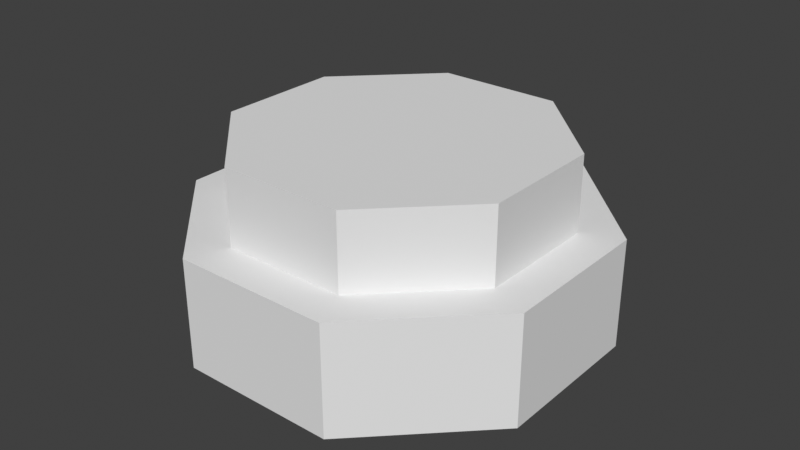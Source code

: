 # Source: curiosity.blend  (saved by Blender 4.0.36; exported with 4.5.12 LTS)
import bpy
from mathutils import Matrix  # noqa: F401  (used for matrix-valued properties, if any)

bpy.ops.wm.read_factory_settings(use_empty=True)
scene = bpy.context.scene
scene.name = 'Scene'

# ---- materials (node trees are filled in below, after node groups)
mat_svgmat_006 = bpy.data.materials.new('SVGMat.006')
mat_svgmat_006.use_transparent_shadow = False
mat_svgmat_006.diffuse_color = (0.0, 0.0, 0.0, 1.0)

# ---- material node trees

# ---- world
world_world = bpy.data.worlds.new('World'); scene.world = world_world
world_world.use_nodes = True; world_world.node_tree.nodes.clear()
_N = world_world.node_tree.nodes; _L = world_world.node_tree.links
n0 = _N.new('ShaderNodeOutputWorld'); n0.name = 'World Output'; n0.location = (300, 300)
n1 = _N.new('ShaderNodeBackground'); n1.name = 'Background'; n1.location = (10, 300)
n1.inputs[0].default_value = (0.05088, 0.05088, 0.05088, 1.0)
_L.new(n1.outputs[0], n0.inputs[0])
n0.is_active_output = True
world_world.color = (0.05088, 0.05088, 0.05088)
world_world.use_sun_shadow = False
world_world.sun_shadow_jitter_overblur = 0.0

# ---- meshes
me_cylinder_002 = bpy.data.meshes.new('Cylinder.002')
me_cylinder_002.from_pydata([(-2.87, 6.929, -1.0), (-2.87, 6.929, 1.0), (2.87, 6.929, -1.0), (2.87, 6.929, 1.0), (6.929, 2.87, -1.0), (6.929, 2.87, 1.0), (6.929, -2.87, -1.0), (6.929, -2.87, 1.0), (2.87, -6.929, -1.0), (2.87, -6.929, 1.0), (-2.87, -6.929, -1.0), (-2.87, -6.929, 1.0), (-6.929, -2.87, -1.0), (-6.929, -2.87, 1.0), (-6.929, 2.87, -1.0), (-6.929, 2.87, 1.0)], [], [(0, 1, 3, 2), (2, 3, 5, 4), (4, 5, 7, 6), (6, 7, 9, 8), (8, 9, 11, 10), (10, 11, 13, 12), (3, 1, 15, 13, 11, 9, 7, 5), (12, 13, 15, 14), (14, 15, 1, 0), (0, 2, 4, 6, 8, 10, 12, 14)])
_uv = me_cylinder_002.uv_layers.new(name='UVMap')
_uv.uv.foreach_set('vector', [1.0, 0.5, 1.0, 1.0, 0.875, 1.0, 0.875, 0.5, 0.875, 0.5, 0.875, 1.0, 0.75, 1.0, 0.75, 0.5, 0.75, 0.5, 0.75, 1.0, 0.625, 1.0, 0.625, 0.5, 0.625, 0.5, 0.625, 1.0, 0.5, 1.0, 0.5, 0.5, 0.5, 0.5, 0.5, 1.0, 0.375, 1.0, 0.375, 0.5, 0.375, 0.5, 0.375, 1.0, 0.25, 1.0, 0.25, 0.5, 0.4197, 0.4197, 0.25, 0.49, 0.08029, 0.4197, 0.01, 0.25, 0.08029, 0.08029, 0.25, 0.01, 0.4197, 0.08029, 0.49, 0.25, 0.25, 0.5, 0.25, 1.0, 0.125, 1.0, 0.125, 0.5, 0.125, 0.5, 0.125, 1.0, 0.0, 1.0, 0.0, 0.5, 0.75, 0.49, 0.9197, 0.4197, 0.99, 0.25, 0.9197, 0.08029, 0.75, 0.01, 0.5803, 0.08029, 0.51, 0.25, 0.5803, 0.4197])
me_cylinder_002.update()
me_cylinder_003 = bpy.data.meshes.new('Cylinder.003')
me_cylinder_003.from_pydata([(1.507e-10, 1.0, -1.0), (1.507e-10, 1.0, 1.0), (0.7071, 0.7071, -1.0), (0.7071, 0.7071, 1.0), (1.0, 5.694e-09, -1.0), (1.0, 5.694e-09, 1.0), (0.7071, -0.7071, -1.0), (0.7071, -0.7071, 1.0), (1.507e-10, -1.0, -1.0), (1.507e-10, -1.0, 1.0), (-0.7071, -0.7071, -1.0), (-0.7071, -0.7071, 1.0), (-1.0, 5.694e-09, -1.0), (-1.0, 5.694e-09, 1.0), (-0.7071, 0.7071, -1.0), (-0.7071, 0.7071, 1.0)], [], [(0, 1, 3, 2), (2, 3, 5, 4), (4, 5, 7, 6), (6, 7, 9, 8), (8, 9, 11, 10), (10, 11, 13, 12), (3, 1, 15, 13, 11, 9, 7, 5), (12, 13, 15, 14), (14, 15, 1, 0), (0, 2, 4, 6, 8, 10, 12, 14)])
_uv = me_cylinder_003.uv_layers.new(name='UVMap')
_uv.uv.foreach_set('vector', [1.0, 0.5, 1.0, 1.0, 0.875, 1.0, 0.875, 0.5, 0.875, 0.5, 0.875, 1.0, 0.75, 1.0, 0.75, 0.5, 0.75, 0.5, 0.75, 1.0, 0.625, 1.0, 0.625, 0.5, 0.625, 0.5, 0.625, 1.0, 0.5, 1.0, 0.5, 0.5, 0.5, 0.5, 0.5, 1.0, 0.375, 1.0, 0.375, 0.5, 0.375, 0.5, 0.375, 1.0, 0.25, 1.0, 0.25, 0.5, 0.4197, 0.4197, 0.25, 0.49, 0.08029, 0.4197, 0.01, 0.25, 0.08029, 0.08029, 0.25, 0.01, 0.4197, 0.08029, 0.49, 0.25, 0.25, 0.5, 0.25, 1.0, 0.125, 1.0, 0.125, 0.5, 0.125, 0.5, 0.125, 1.0, 0.0, 1.0, 0.0, 0.5, 0.75, 0.49, 0.9197, 0.4197, 0.99, 0.25, 0.9197, 0.08029, 0.75, 0.01, 0.5803, 0.08029, 0.51, 0.25, 0.5803, 0.4197])
me_cylinder_003.update()
me_path208 = bpy.data.meshes.new('path208')
me_path208.from_pydata([(0.008863, -0.04567, -0.09388), (0.008757, -0.04726, -0.09388), (0.008446, -0.04878, -0.09388), (0.007946, -0.05022, -0.09388), (0.007269, -0.05157, -0.09388), (0.006431, -0.05281, -0.09388), (0.005444, -0.05393, -0.09388), (0.004323, -0.05491, -0.09388), (0.003081, -0.05575, -0.09388), (0.001733, -0.05643, -0.09388), (0.0002924, -0.05693, -0.09388), (-0.001227, -0.05724, -0.09388), (-0.002811, -0.05735, -0.09388), (-0.004395, -0.05724, -0.09388), (-0.005915, -0.05693, -0.09388), (-0.007355, -0.05643, -0.09388), (-0.008703, -0.05575, -0.09388), (-0.009945, -0.05491, -0.09388), (-0.01107, -0.05393, -0.09388), (-0.01205, -0.05281, -0.09388), (-0.01289, -0.05157, -0.09388), (-0.01357, -0.05022, -0.09388), (-0.01407, -0.04878, -0.09388), (-0.01438, -0.04726, -0.09388), (-0.01449, -0.04567, -0.09388), (-0.01438, -0.04409, -0.09388), (-0.01407, -0.04257, -0.09388), (-0.01357, -0.04113, -0.09388), (-0.01289, -0.03978, -0.09388), (-0.01205, -0.03854, -0.09388), (-0.01107, -0.03742, -0.09388), (-0.009945, -0.03643, -0.09388), (-0.008703, -0.03559, -0.09388), (-0.007355, -0.03492, -0.09388), (-0.005915, -0.03442, -0.09388), (-0.004395, -0.03411, -0.09388), (-0.002811, -0.034, -0.09388), (-0.001227, -0.03411, -0.09388), (0.0002924, -0.03442, -0.09388), (0.001733, -0.03492, -0.09388), (0.003081, -0.03559, -0.09388), (0.004323, -0.03643, -0.09388), (0.005444, -0.03742, -0.09388), (0.006431, -0.03854, -0.09388), (0.007269, -0.03978, -0.09388), (0.007946, -0.04113, -0.09388), (0.008446, -0.04257, -0.09388), (0.008757, -0.04409, -0.09388), (-0.03499, 0.01155, -0.09388), (-0.03385, 0.01525, -0.09388), (-0.03274, 0.0187, -0.09388), (-0.03129, 0.02192, -0.09388), (-0.02952, 0.0249, -0.09388), (-0.02746, 0.02763, -0.09388), (-0.02512, 0.03008, -0.09388), (-0.02253, 0.03226, -0.09388), (-0.01972, 0.03414, -0.09388), (-0.0167, 0.0357, -0.09388), (-0.01351, 0.03695, -0.09388), (-0.01016, 0.03785, -0.09388), (-0.006681, 0.03841, -0.09388), (-0.003096, 0.03859, -0.09388), (0.001191, 0.03831, -0.09388), (0.005339, 0.0375, -0.09388), (0.009304, 0.03618, -0.09388), (0.01304, 0.0344, -0.09388), (0.0165, 0.03218, -0.09388), (0.01965, 0.02955, -0.09388), (0.02243, 0.02657, -0.09388), (0.02481, 0.02324, -0.09388), (0.02674, 0.01962, -0.09388), (0.02817, 0.01573, -0.09388), (0.02906, 0.0116, -0.09388), (0.02936, 0.007278, -0.09388), (0.02917, 0.00377, -0.09388), (0.02859, 0.0003781, -0.09388), (0.02764, -0.002878, -0.09388), (0.02636, -0.005976, -0.09388), (0.02475, -0.008897, -0.09388), (0.02285, -0.01162, -0.09388), (0.02067, -0.01412, -0.09388), (0.01823, -0.01638, -0.09388), (0.01555, -0.01838, -0.09388), (0.01266, -0.0201, -0.09388), (0.009565, -0.02152, -0.09388), (0.0063, -0.02261, -0.09388), (0.0063, -0.02274, -0.09388), (0.0063, -0.02308, -0.09388), (0.0063, -0.02359, -0.09388), (0.0063, -0.02424, -0.09388), (0.0063, -0.02497, -0.09388), (0.0063, -0.02575, -0.09388), (0.0063, -0.02652, -0.09388), (0.0063, -0.02725, -0.09388), (0.0063, -0.0279, -0.09388), (0.0063, -0.02841, -0.09388), (0.0063, -0.02875, -0.09388), (0.0063, -0.02888, -0.09388), (-0.01221, -0.02888, -0.09388), (-0.01221, -0.01778, -0.09388), (-0.01212, -0.01623, -0.09388), (-0.01184, -0.01473, -0.09388), (-0.0114, -0.0133, -0.09388), (-0.0108, -0.01194, -0.09388), (-0.01004, -0.01068, -0.09388), (-0.009148, -0.009519, -0.09388), (-0.008123, -0.008478, -0.09388), (-0.006978, -0.007569, -0.09388), (-0.005722, -0.006806, -0.09388), (-0.004365, -0.006203, -0.09388), (-0.002917, -0.005774, -0.09388), (-0.001388, -0.005533, -0.09388), (0.0002939, -0.005232, -0.09388), (0.001913, -0.004762, -0.09388), (0.003453, -0.004132, -0.09388), (0.004897, -0.003351, -0.09388), (0.006232, -0.002427, -0.09388), (0.007439, -0.00137, -0.09388), (0.008504, -0.000188, -0.09388), (0.009411, 0.001109, -0.09388), (0.01014, 0.002514, -0.09388), (0.01069, 0.004016, -0.09388), (0.01102, 0.005607, -0.09388), (0.01114, 0.007278, -0.09388), (0.011, 0.009145, -0.09388), (0.0106, 0.0109, -0.09388), (0.009958, 0.01252, -0.09388), (0.009095, 0.01402, -0.09388), (0.008035, 0.01537, -0.09388), (0.006799, 0.01657, -0.09388), (0.005408, 0.01761, -0.09388), (0.003885, 0.01848, -0.09388), (0.002251, 0.01917, -0.09388), (0.0005288, 0.01967, -0.09388), (-0.001261, 0.01998, -0.09388), (-0.003096, 0.02009, -0.09388), (-0.004637, 0.02002, -0.09388), (-0.006123, 0.01981, -0.09388), (-0.007546, 0.01946, -0.09388), (-0.008897, 0.01897, -0.09388), (-0.01017, 0.01835, -0.09388), (-0.01135, 0.0176, -0.09388), (-0.01244, 0.01671, -0.09388), (-0.01343, 0.0157, -0.09388), (-0.01431, 0.01456, -0.09388), (-0.01507, 0.0133, -0.09388), (-0.0157, 0.01192, -0.09388), (-0.0162, 0.01041, -0.09388), (-0.01622, 0.01034, -0.09388), (-0.01628, 0.01014, -0.09388), (-0.01637, 0.009831, -0.09388), (-0.01649, 0.00945, -0.09388), (-0.01662, 0.009017, -0.09388), (-0.01676, 0.008559, -0.09388), (-0.01691, 0.008101, -0.09388), (-0.01704, 0.007668, -0.09388), (-0.01716, 0.007287, -0.09388), (-0.01725, 0.006983, -0.09388), (-0.01731, 0.006782, -0.09388), (-0.01733, 0.006709, -0.09388), (-0.03499, 0.01155, -0.09388), (0.008863, -0.04567, 0.09388), (0.008757, -0.04726, 0.09388), (0.008446, -0.04878, 0.09388), (0.007946, -0.05022, 0.09388), (0.007269, -0.05157, 0.09388), (0.006431, -0.05281, 0.09388), (0.005444, -0.05393, 0.09388), (0.004323, -0.05491, 0.09388), (0.003081, -0.05575, 0.09388), (0.001733, -0.05643, 0.09388), (0.0002924, -0.05693, 0.09388), (-0.001227, -0.05724, 0.09388), (-0.002811, -0.05735, 0.09388), (-0.004395, -0.05724, 0.09388), (-0.005915, -0.05693, 0.09388), (-0.007355, -0.05643, 0.09388), (-0.008703, -0.05575, 0.09388), (-0.009945, -0.05491, 0.09388), (-0.01107, -0.05393, 0.09388), (-0.01205, -0.05281, 0.09388), (-0.01289, -0.05157, 0.09388), (-0.01357, -0.05022, 0.09388), (-0.01407, -0.04878, 0.09388), (-0.01438, -0.04726, 0.09388), (-0.01449, -0.04567, 0.09388), (-0.01438, -0.04409, 0.09388), (-0.01407, -0.04257, 0.09388), (-0.01357, -0.04113, 0.09388), (-0.01289, -0.03978, 0.09388), (-0.01205, -0.03854, 0.09388), (-0.01107, -0.03742, 0.09388), (-0.009945, -0.03643, 0.09388), (-0.008703, -0.03559, 0.09388), (-0.007355, -0.03492, 0.09388), (-0.005915, -0.03442, 0.09388), (-0.004395, -0.03411, 0.09388), (-0.002811, -0.034, 0.09388), (-0.001227, -0.03411, 0.09388), (0.0002924, -0.03442, 0.09388), (0.001733, -0.03492, 0.09388), (0.003081, -0.03559, 0.09388), (0.004323, -0.03643, 0.09388), (0.005444, -0.03742, 0.09388), (0.006431, -0.03854, 0.09388), (0.007269, -0.03978, 0.09388), (0.007946, -0.04113, 0.09388), (0.008446, -0.04257, 0.09388), (0.008757, -0.04409, 0.09388), (-0.03499, 0.01155, 0.09388), (-0.03385, 0.01525, 0.09388), (-0.03274, 0.0187, 0.09388), (-0.03129, 0.02192, 0.09388), (-0.02952, 0.0249, 0.09388), (-0.02746, 0.02763, 0.09388), (-0.02512, 0.03008, 0.09388), (-0.02253, 0.03226, 0.09388), (-0.01972, 0.03414, 0.09388), (-0.0167, 0.0357, 0.09388), (-0.01351, 0.03695, 0.09388), (-0.01016, 0.03785, 0.09388), (-0.006681, 0.03841, 0.09388), (-0.003096, 0.03859, 0.09388), (0.001191, 0.03831, 0.09388), (0.005339, 0.0375, 0.09388), (0.009304, 0.03618, 0.09388), (0.01304, 0.0344, 0.09388), (0.0165, 0.03218, 0.09388), (0.01965, 0.02955, 0.09388), (0.02243, 0.02657, 0.09388), (0.02481, 0.02324, 0.09388), (0.02674, 0.01962, 0.09388), (0.02817, 0.01573, 0.09388), (0.02906, 0.0116, 0.09388), (0.02936, 0.007278, 0.09388), (0.02917, 0.00377, 0.09388), (0.02859, 0.0003781, 0.09388), (0.02764, -0.002878, 0.09388), (0.02636, -0.005976, 0.09388), (0.02475, -0.008897, 0.09388), (0.02285, -0.01162, 0.09388), (0.02067, -0.01412, 0.09388), (0.01823, -0.01638, 0.09388), (0.01555, -0.01838, 0.09388), (0.01266, -0.0201, 0.09388), (0.009565, -0.02152, 0.09388), (0.0063, -0.02261, 0.09388), (0.0063, -0.02274, 0.09388), (0.0063, -0.02308, 0.09388), (0.0063, -0.02359, 0.09388), (0.0063, -0.02424, 0.09388), (0.0063, -0.02497, 0.09388), (0.0063, -0.02575, 0.09388), (0.0063, -0.02652, 0.09388), (0.0063, -0.02725, 0.09388), (0.0063, -0.0279, 0.09388), (0.0063, -0.02841, 0.09388), (0.0063, -0.02875, 0.09388), (0.0063, -0.02888, 0.09388), (-0.01221, -0.02888, 0.09388), (-0.01221, -0.01778, 0.09388), (-0.01212, -0.01623, 0.09388), (-0.01184, -0.01473, 0.09388), (-0.0114, -0.0133, 0.09388), (-0.0108, -0.01194, 0.09388), (-0.01004, -0.01068, 0.09388), (-0.009148, -0.009519, 0.09388), (-0.008123, -0.008478, 0.09388), (-0.006978, -0.007569, 0.09388), (-0.005722, -0.006806, 0.09388), (-0.004365, -0.006203, 0.09388), (-0.002917, -0.005774, 0.09388), (-0.001388, -0.005533, 0.09388), (0.0002939, -0.005232, 0.09388), (0.001913, -0.004762, 0.09388), (0.003453, -0.004132, 0.09388), (0.004897, -0.003351, 0.09388), (0.006232, -0.002427, 0.09388), (0.007439, -0.00137, 0.09388), (0.008504, -0.000188, 0.09388), (0.009411, 0.001109, 0.09388), (0.01014, 0.002514, 0.09388), (0.01069, 0.004016, 0.09388), (0.01102, 0.005607, 0.09388), (0.01114, 0.007278, 0.09388), (0.011, 0.009145, 0.09388), (0.0106, 0.0109, 0.09388), (0.009958, 0.01252, 0.09388), (0.009095, 0.01402, 0.09388), (0.008035, 0.01537, 0.09388), (0.006799, 0.01657, 0.09388), (0.005408, 0.01761, 0.09388), (0.003885, 0.01848, 0.09388), (0.002251, 0.01917, 0.09388), (0.0005288, 0.01967, 0.09388), (-0.001261, 0.01998, 0.09388), (-0.003096, 0.02009, 0.09388), (-0.004637, 0.02002, 0.09388), (-0.006123, 0.01981, 0.09388), (-0.007546, 0.01946, 0.09388), (-0.008897, 0.01897, 0.09388), (-0.01017, 0.01835, 0.09388), (-0.01135, 0.0176, 0.09388), (-0.01244, 0.01671, 0.09388), (-0.01343, 0.0157, 0.09388), (-0.01431, 0.01456, 0.09388), (-0.01507, 0.0133, 0.09388), (-0.0157, 0.01192, 0.09388), (-0.0162, 0.01041, 0.09388), (-0.01622, 0.01034, 0.09388), (-0.01628, 0.01014, 0.09388), (-0.01637, 0.009831, 0.09388), (-0.01649, 0.00945, 0.09388), (-0.01662, 0.009017, 0.09388), (-0.01676, 0.008559, 0.09388), (-0.01691, 0.008101, 0.09388), (-0.01704, 0.007668, 0.09388), (-0.01716, 0.007287, 0.09388), (-0.01725, 0.006983, 0.09388), (-0.01731, 0.006782, 0.09388), (-0.01733, 0.006709, 0.09388), (-0.03499, 0.01155, 0.09388)], [], [(60, 61, 62), (59, 60, 62), (59, 62, 63), (58, 59, 63), (58, 63, 64), (57, 58, 64), (57, 64, 65), (56, 57, 65), (56, 65, 66), (55, 56, 66), (54, 55, 66), (54, 66, 67), (53, 54, 67), (53, 67, 68), (52, 53, 68), (52, 68, 69), (51, 52, 69), (51, 69, 70), (50, 51, 136), (136, 51, 135), (135, 51, 70), (134, 135, 70), (50, 136, 137), (133, 134, 70), (50, 137, 138), (132, 133, 70), (132, 70, 71), (50, 138, 139), (131, 132, 71), (50, 139, 140), (49, 50, 140), (130, 131, 71), (49, 140, 141), (129, 130, 71), (49, 141, 142), (49, 142, 143), (128, 129, 71), (128, 71, 72), (49, 143, 144), (127, 128, 72), (48, 49, 144), (48, 144, 145), (126, 127, 72), (48, 145, 146), (125, 126, 72), (48, 146, 147), (125, 72, 73), (48, 160, 159), (159, 48, 158), (158, 48, 147), (124, 125, 73), (158, 147, 151), (151, 147, 148), (151, 148, 150), (150, 148, 149), (158, 151, 152), (123, 124, 73), (158, 152, 153), (158, 153, 154), (158, 154, 155), (158, 155, 156), (158, 156, 157), (122, 123, 73), (122, 73, 74), (121, 122, 74), (120, 121, 74), (120, 74, 75), (119, 120, 75), (118, 119, 75), (118, 75, 76), (117, 118, 76), (116, 117, 76), (115, 116, 76), (115, 76, 77), (114, 115, 77), (113, 114, 77), (112, 113, 77), (111, 112, 77), (110, 111, 77), (109, 110, 77), (109, 77, 78), (108, 109, 78), (107, 108, 78), (106, 107, 78), (105, 106, 78), (105, 78, 79), (104, 105, 79), (103, 104, 79), (103, 79, 80), (102, 103, 80), (101, 102, 80), (101, 80, 81), (100, 101, 81), (99, 100, 81), (99, 81, 82), (98, 99, 82), (98, 82, 83), (98, 83, 85), (85, 83, 84), (98, 85, 86), (98, 86, 87), (98, 87, 88), (98, 88, 89), (98, 89, 90), (98, 90, 91), (98, 91, 92), (98, 92, 93), (98, 93, 94), (98, 94, 95), (98, 95, 96), (98, 96, 97), (35, 36, 37), (35, 37, 38), (34, 35, 38), (34, 38, 39), (33, 34, 39), (33, 39, 40), (32, 33, 40), (32, 40, 41), (31, 32, 41), (31, 41, 42), (30, 31, 42), (30, 42, 43), (29, 30, 43), (29, 43, 44), (28, 29, 44), (28, 44, 45), (27, 28, 45), (27, 45, 46), (26, 27, 46), (26, 46, 47), (25, 26, 47), (25, 47, 0), (24, 25, 0), (23, 24, 0), (23, 0, 1), (22, 23, 1), (22, 1, 2), (21, 22, 2), (21, 2, 3), (20, 21, 3), (20, 3, 4), (19, 20, 4), (19, 4, 5), (18, 19, 5), (18, 5, 6), (17, 18, 6), (17, 6, 7), (16, 17, 7), (16, 7, 8), (15, 16, 8), (15, 8, 9), (14, 15, 9), (14, 9, 10), (13, 14, 10), (13, 10, 11), (12, 13, 11), (221, 223, 222), (220, 223, 221), (220, 224, 223), (219, 224, 220), (219, 225, 224), (218, 225, 219), (218, 226, 225), (217, 226, 218), (217, 227, 226), (216, 227, 217), (215, 227, 216), (215, 228, 227), (214, 228, 215), (214, 229, 228), (213, 229, 214), (213, 230, 229), (212, 230, 213), (212, 231, 230), (211, 297, 212), (297, 296, 212), (296, 231, 212), (295, 231, 296), (211, 298, 297), (294, 231, 295), (211, 299, 298), (293, 231, 294), (293, 232, 231), (211, 300, 299), (292, 232, 293), (211, 301, 300), (210, 301, 211), (291, 232, 292), (210, 302, 301), (290, 232, 291), (210, 303, 302), (210, 304, 303), (289, 232, 290), (289, 233, 232), (210, 305, 304), (288, 233, 289), (209, 305, 210), (209, 306, 305), (287, 233, 288), (209, 307, 306), (286, 233, 287), (209, 308, 307), (286, 234, 233), (209, 320, 321), (320, 319, 209), (319, 308, 209), (285, 234, 286), (319, 312, 308), (312, 309, 308), (312, 311, 309), (311, 310, 309), (319, 313, 312), (284, 234, 285), (319, 314, 313), (319, 315, 314), (319, 316, 315), (319, 317, 316), (319, 318, 317), (283, 234, 284), (283, 235, 234), (282, 235, 283), (281, 235, 282), (281, 236, 235), (280, 236, 281), (279, 236, 280), (279, 237, 236), (278, 237, 279), (277, 237, 278), (276, 237, 277), (276, 238, 237), (275, 238, 276), (274, 238, 275), (273, 238, 274), (272, 238, 273), (271, 238, 272), (270, 238, 271), (270, 239, 238), (269, 239, 270), (268, 239, 269), (267, 239, 268), (266, 239, 267), (266, 240, 239), (265, 240, 266), (264, 240, 265), (264, 241, 240), (263, 241, 264), (262, 241, 263), (262, 242, 241), (261, 242, 262), (260, 242, 261), (260, 243, 242), (259, 243, 260), (259, 244, 243), (259, 246, 244), (246, 245, 244), (259, 247, 246), (259, 248, 247), (259, 249, 248), (259, 250, 249), (259, 251, 250), (259, 252, 251), (259, 253, 252), (259, 254, 253), (259, 255, 254), (259, 256, 255), (259, 257, 256), (259, 258, 257), (196, 198, 197), (196, 199, 198), (195, 199, 196), (195, 200, 199), (194, 200, 195), (194, 201, 200), (193, 201, 194), (193, 202, 201), (192, 202, 193), (192, 203, 202), (191, 203, 192), (191, 204, 203), (190, 204, 191), (190, 205, 204), (189, 205, 190), (189, 206, 205), (188, 206, 189), (188, 207, 206), (187, 207, 188), (187, 208, 207), (186, 208, 187), (186, 161, 208), (185, 161, 186), (184, 161, 185), (184, 162, 161), (183, 162, 184), (183, 163, 162), (182, 163, 183), (182, 164, 163), (181, 164, 182), (181, 165, 164), (180, 165, 181), (180, 166, 165), (179, 166, 180), (179, 167, 166), (178, 167, 179), (178, 168, 167), (177, 168, 178), (177, 169, 168), (176, 169, 177), (176, 170, 169), (175, 170, 176), (175, 171, 170), (174, 171, 175), (174, 172, 171), (173, 172, 174), (2, 1, 162, 163), (61, 60, 221, 222), (158, 157, 318, 319), (114, 113, 274, 275), (6, 5, 166, 167), (51, 50, 211, 212), (107, 106, 267, 268), (65, 64, 225, 226), (10, 9, 170, 171), (55, 54, 215, 216), (108, 107, 268, 269), (118, 117, 278, 279), (139, 138, 299, 300), (59, 58, 219, 220), (112, 111, 272, 273), (25, 24, 185, 186), (116, 115, 276, 277), (99, 98, 259, 260), (63, 62, 223, 224), (73, 72, 233, 234), (4, 3, 164, 165), (77, 76, 237, 238), (128, 127, 288, 289), (81, 80, 241, 242), (126, 125, 286, 287), (12, 11, 172, 173), (69, 68, 229, 230), (85, 84, 245, 246), (130, 129, 290, 291), (120, 119, 280, 281), (71, 70, 231, 232), (89, 88, 249, 250), (134, 133, 294, 295), (75, 74, 235, 236), (93, 92, 253, 254), (138, 137, 298, 299), (79, 78, 239, 240), (22, 21, 182, 183), (26, 25, 186, 187), (83, 82, 243, 244), (97, 96, 257, 258), (101, 100, 261, 262), (125, 124, 285, 286), (24, 23, 184, 185), (43, 42, 203, 204), (87, 86, 247, 248), (28, 27, 188, 189), (34, 33, 194, 195), (91, 90, 251, 252), (32, 31, 192, 193), (38, 37, 198, 199), (95, 94, 255, 256), (140, 139, 300, 301), (146, 145, 306, 307), (36, 35, 196, 197), (144, 143, 304, 305), (105, 104, 265, 266), (150, 149, 310, 311), (148, 147, 308, 309), (109, 108, 269, 270), (154, 153, 314, 315), (42, 41, 202, 203), (103, 102, 263, 264), (113, 112, 273, 274), (104, 103, 264, 265), (152, 151, 312, 313), (14, 13, 174, 175), (40, 39, 200, 201), (156, 155, 316, 317), (132, 131, 292, 293), (46, 45, 206, 207), (159, 160, 321, 320), (44, 43, 204, 205), (50, 49, 210, 211), (121, 120, 281, 282), (1, 0, 161, 162), (54, 53, 214, 215), (111, 110, 271, 272), (47, 46, 207, 208), (122, 121, 282, 283), (58, 57, 218, 219), (115, 114, 275, 276), (16, 15, 176, 177), (18, 17, 178, 179), (52, 51, 212, 213), (5, 4, 165, 166), (62, 61, 222, 223), (119, 118, 279, 280), (136, 135, 296, 297), (56, 55, 216, 217), (9, 8, 169, 170), (60, 59, 220, 221), (13, 12, 173, 174), (39, 38, 199, 200), (129, 128, 289, 290), (117, 116, 277, 278), (66, 65, 226, 227), (30, 29, 190, 191), (98, 97, 258, 259), (123, 122, 283, 284), (20, 19, 180, 181), (133, 132, 293, 294), (3, 2, 163, 164), (64, 63, 224, 225), (17, 16, 177, 178), (127, 126, 287, 288), (137, 136, 297, 298), (7, 6, 167, 168), (70, 69, 230, 231), (131, 130, 291, 292), (141, 140, 301, 302), (11, 10, 171, 172), (68, 67, 228, 229), (124, 123, 284, 285), (21, 20, 181, 182), (74, 73, 234, 235), (78, 77, 238, 239), (41, 40, 201, 202), (72, 71, 232, 233), (82, 81, 242, 243), (76, 75, 236, 237), (86, 85, 246, 247), (149, 148, 309, 310), (80, 79, 240, 241), (29, 28, 189, 190), (90, 89, 250, 251), (19, 18, 179, 180), (84, 83, 244, 245), (33, 32, 193, 194), (94, 93, 254, 255), (37, 36, 197, 198), (67, 66, 227, 228), (153, 152, 313, 314), (88, 87, 248, 249), (157, 156, 317, 318), (23, 22, 183, 184), (145, 144, 305, 306), (143, 142, 303, 304), (27, 26, 187, 188), (45, 44, 205, 206), (110, 109, 270, 271), (31, 30, 191, 192), (92, 91, 252, 253), (102, 101, 262, 263), (147, 146, 307, 308), (160, 48, 209, 321), (35, 34, 195, 196), (96, 95, 256, 257), (0, 47, 208, 161), (106, 105, 266, 267), (151, 150, 311, 312), (8, 7, 168, 169), (49, 48, 209, 210), (155, 154, 315, 316), (142, 141, 302, 303), (135, 134, 295, 296), (100, 99, 260, 261), (53, 52, 213, 214), (159, 158, 319, 320), (57, 56, 217, 218), (15, 14, 175, 176)])
_uv = me_path208.uv_layers.new(name='UVMap')
_uv.uv.foreach_set('vector', [0.375, 0.0, 0.3812, 0.0, 0.3875, 0.0, 0.3688, 0.0, 0.375, 0.0, 0.3875, 0.0, 0.3688, 0.0, 0.3875, 0.0, 0.3938, 0.0, 0.3625, 0.0, 0.3688, 0.0, 0.3938, 0.0, 0.3625, 0.0, 0.3938, 0.0, 0.4, 0.0, 0.3562, 0.0, 0.3625, 0.0, 0.4, 0.0, 0.3562, 0.0, 0.4, 0.0, 0.4062, 0.0, 0.35, 0.0, 0.3562, 0.0, 0.4062, 0.0, 0.35, 0.0, 0.4062, 0.0, 0.4125, 0.0, 0.3438, 0.0, 0.35, 0.0, 0.4125, 0.0, 0.3375, 0.0, 0.3438, 0.0, 0.4125, 0.0, 0.3375, 0.0, 0.4125, 0.0, 0.4187, 0.0, 0.3313, 0.0, 0.3375, 0.0, 0.4187, 0.0, 0.3313, 0.0, 0.4187, 0.0, 0.425, 0.0, 0.325, 0.0, 0.3313, 0.0, 0.425, 0.0, 0.325, 0.0, 0.425, 0.0, 0.4313, 0.0, 0.3187, 0.0, 0.325, 0.0, 0.4313, 0.0, 0.3187, 0.0, 0.4313, 0.0, 0.4375, 0.0, 0.3125, 0.0, 0.3187, 0.0, 0.85, 0.0, 0.85, 0.0, 0.3187, 0.0, 0.8438, 0.0, 0.8438, 0.0, 0.3187, 0.0, 0.4375, 0.0, 0.8375, 0.0, 0.8438, 0.0, 0.4375, 0.0, 0.3125, 0.0, 0.85, 0.0, 0.8562, 0.0, 0.8313, 0.0, 0.8375, 0.0, 0.4375, 0.0, 0.3125, 0.0, 0.8562, 0.0, 0.8625, 0.0, 0.825, 0.0, 0.8313, 0.0, 0.4375, 0.0, 0.825, 0.0, 0.4375, 0.0, 0.4437, 0.0, 0.3125, 0.0, 0.8625, 0.0, 0.8687, 0.0, 0.8188, 0.0, 0.825, 0.0, 0.4437, 0.0, 0.3125, 0.0, 0.8687, 0.0, 0.875, 0.0, 0.3063, 0.0, 0.3125, 0.0, 0.875, 0.0, 0.8125, 0.0, 0.8188, 0.0, 0.4437, 0.0, 0.3063, 0.0, 0.875, 0.0, 0.8813, 0.0, 0.8062, 0.0, 0.8125, 0.0, 0.4437, 0.0, 0.3063, 0.0, 0.8813, 0.0, 0.8875, 0.0, 0.3063, 0.0, 0.8875, 0.0, 0.8938, 0.0, 0.8, 0.0, 0.8062, 0.0, 0.4437, 0.0, 0.8, 0.0, 0.4437, 0.0, 0.45, 0.0, 0.3063, 0.0, 0.8938, 0.0, 0.9, 0.0, 0.7937, 0.0, 0.8, 0.0, 0.45, 0.0, 0.3, 0.0, 0.3063, 0.0, 0.9, 0.0, 0.3, 0.0, 0.9, 0.0, 0.9062, 0.0, 0.7875, 0.0, 0.7937, 0.0, 0.45, 0.0, 0.3, 0.0, 0.9062, 0.0, 0.9125, 0.0, 0.7812, 0.0, 0.7875, 0.0, 0.45, 0.0, 0.3, 0.0, 0.9125, 0.0, 0.9187, 0.0, 0.7812, 0.0, 0.45, 0.0, 0.4563, 0.0, 0.3, 0.0, 1.0, 0.0, 0.9937, 0.0, 0.9937, 0.0, 0.3, 0.0, 0.9875, 0.0, 0.9875, 0.0, 0.3, 0.0, 0.9187, 0.0, 0.775, 0.0, 0.7812, 0.0, 0.4563, 0.0, 0.9875, 0.0, 0.9187, 0.0, 0.9438, 0.0, 0.9438, 0.0, 0.9187, 0.0, 0.925, 0.0, 0.9438, 0.0, 0.925, 0.0, 0.9375, 0.0, 0.9375, 0.0, 0.925, 0.0, 0.9312, 0.0, 0.9875, 0.0, 0.9438, 0.0, 0.95, 0.0, 0.7688, 0.0, 0.775, 0.0, 0.4563, 0.0, 0.9875, 0.0, 0.95, 0.0, 0.9563, 0.0, 0.9875, 0.0, 0.9563, 0.0, 0.9625, 0.0, 0.9875, 0.0, 0.9625, 0.0, 0.9688, 0.0, 0.9875, 0.0, 0.9688, 0.0, 0.975, 0.0, 0.9875, 0.0, 0.975, 0.0, 0.9812, 0.0, 0.7625, 0.0, 0.7688, 0.0, 0.4563, 0.0, 0.7625, 0.0, 0.4563, 0.0, 0.4625, 0.0, 0.7563, 0.0, 0.7625, 0.0, 0.4625, 0.0, 0.75, 0.0, 0.7563, 0.0, 0.4625, 0.0, 0.75, 0.0, 0.4625, 0.0, 0.4688, 0.0, 0.7437, 0.0, 0.75, 0.0, 0.4688, 0.0, 0.7375, 0.0, 0.7437, 0.0, 0.4688, 0.0, 0.7375, 0.0, 0.4688, 0.0, 0.475, 0.0, 0.7312, 0.0, 0.7375, 0.0, 0.475, 0.0, 0.725, 0.0, 0.7312, 0.0, 0.475, 0.0, 0.7188, 0.0, 0.725, 0.0, 0.475, 0.0, 0.7188, 0.0, 0.475, 0.0, 0.4812, 0.0, 0.7125, 0.0, 0.7188, 0.0, 0.4812, 0.0, 0.7063, 0.0, 0.7125, 0.0, 0.4812, 0.0, 0.7, 0.0, 0.7063, 0.0, 0.4812, 0.0, 0.6938, 0.0, 0.7, 0.0, 0.4812, 0.0, 0.6875, 0.0, 0.6938, 0.0, 0.4812, 0.0, 0.6812, 0.0, 0.6875, 0.0, 0.4812, 0.0, 0.6812, 0.0, 0.4812, 0.0, 0.4875, 0.0, 0.675, 0.0, 0.6812, 0.0, 0.4875, 0.0, 0.6687, 0.0, 0.675, 0.0, 0.4875, 0.0, 0.6625, 0.0, 0.6687, 0.0, 0.4875, 0.0, 0.6562, 0.0, 0.6625, 0.0, 0.4875, 0.0, 0.6562, 0.0, 0.4875, 0.0, 0.4938, 0.0, 0.65, 0.0, 0.6562, 0.0, 0.4938, 0.0, 0.6438, 0.0, 0.65, 0.0, 0.4938, 0.0, 0.6438, 0.0, 0.4938, 0.0, 0.5, 0.0, 0.6375, 0.0, 0.6438, 0.0, 0.5, 0.0, 0.6313, 0.0, 0.6375, 0.0, 0.5, 0.0, 0.6313, 0.0, 0.5, 0.0, 0.5063, 0.0, 0.625, 0.0, 0.6313, 0.0, 0.5063, 0.0, 0.6187, 0.0, 0.625, 0.0, 0.5063, 0.0, 0.6187, 0.0, 0.5063, 0.0, 0.5125, 0.0, 0.6125, 0.0, 0.6187, 0.0, 0.5125, 0.0, 0.6125, 0.0, 0.5125, 0.0, 0.5188, 0.0, 0.6125, 0.0, 0.5188, 0.0, 0.5312, 0.0, 0.5312, 0.0, 0.5188, 0.0, 0.525, 0.0, 0.6125, 0.0, 0.5312, 0.0, 0.5375, 0.0, 0.6125, 0.0, 0.5375, 0.0, 0.5437, 0.0, 0.6125, 0.0, 0.5437, 0.0, 0.55, 0.0, 0.6125, 0.0, 0.55, 0.0, 0.5562, 0.0, 0.6125, 0.0, 0.5562, 0.0, 0.5625, 0.0, 0.6125, 0.0, 0.5625, 0.0, 0.5688, 0.0, 0.6125, 0.0, 0.5688, 0.0, 0.575, 0.0, 0.6125, 0.0, 0.575, 0.0, 0.5813, 0.0, 0.6125, 0.0, 0.5813, 0.0, 0.5875, 0.0, 0.6125, 0.0, 0.5875, 0.0, 0.5938, 0.0, 0.6125, 0.0, 0.5938, 0.0, 0.6, 0.0, 0.6125, 0.0, 0.6, 0.0, 0.6062, 0.0, 0.2188, 0.0, 0.225, 0.0, 0.2313, 0.0, 0.2188, 0.0, 0.2313, 0.0, 0.2375, 0.0, 0.2125, 0.0, 0.2188, 0.0, 0.2375, 0.0, 0.2125, 0.0, 0.2375, 0.0, 0.2438, 0.0, 0.2062, 0.0, 0.2125, 0.0, 0.2438, 0.0, 0.2062, 0.0, 0.2438, 0.0, 0.25, 0.0, 0.2, 0.0, 0.2062, 0.0, 0.25, 0.0, 0.2, 0.0, 0.25, 0.0, 0.2562, 0.0, 0.1937, 0.0, 0.2, 0.0, 0.2562, 0.0, 0.1937, 0.0, 0.2562, 0.0, 0.2625, 0.0, 0.1875, 0.0, 0.1937, 0.0, 0.2625, 0.0, 0.1875, 0.0, 0.2625, 0.0, 0.2688, 0.0, 0.1813, 0.0, 0.1875, 0.0, 0.2688, 0.0, 0.1813, 0.0, 0.2688, 0.0, 0.275, 0.0, 0.175, 0.0, 0.1813, 0.0, 0.275, 0.0, 0.175, 0.0, 0.275, 0.0, 0.2812, 0.0, 0.1688, 0.0, 0.175, 0.0, 0.2812, 0.0, 0.1688, 0.0, 0.2812, 0.0, 0.2875, 0.0, 0.1625, 0.0, 0.1688, 0.0, 0.2875, 0.0, 0.1625, 0.0, 0.2875, 0.0, 0.2937, 0.0, 0.1562, 0.0, 0.1625, 0.0, 0.2937, 0.0, 0.1562, 0.0, 0.2937, 0.0, 0.0, 0.0, 0.15, 0.0, 0.1562, 0.0, 0.0, 0.0, 0.1437, 0.0, 0.15, 0.0, 0.0, 0.0, 0.1437, 0.0, 0.0, 0.0, 0.00625, 0.0, 0.1375, 0.0, 0.1437, 0.0, 0.00625, 0.0, 0.1375, 0.0, 0.00625, 0.0, 0.0125, 0.0, 0.1312, 0.0, 0.1375, 0.0, 0.0125, 0.0, 0.1312, 0.0, 0.0125, 0.0, 0.01875, 0.0, 0.125, 0.0, 0.1312, 0.0, 0.01875, 0.0, 0.125, 0.0, 0.01875, 0.0, 0.025, 0.0, 0.1187, 0.0, 0.125, 0.0, 0.025, 0.0, 0.1187, 0.0, 0.025, 0.0, 0.03125, 0.0, 0.1125, 0.0, 0.1187, 0.0, 0.03125, 0.0, 0.1125, 0.0, 0.03125, 0.0, 0.0375, 0.0, 0.1063, 0.0, 0.1125, 0.0, 0.0375, 0.0, 0.1063, 0.0, 0.0375, 0.0, 0.04375, 0.0, 0.1, 0.0, 0.1063, 0.0, 0.04375, 0.0, 0.1, 0.0, 0.04375, 0.0, 0.05, 0.0, 0.09375, 0.0, 0.1, 0.0, 0.05, 0.0, 0.09375, 0.0, 0.05, 0.0, 0.05625, 0.0, 0.0875, 0.0, 0.09375, 0.0, 0.05625, 0.0, 0.0875, 0.0, 0.05625, 0.0, 0.0625, 0.0, 0.08125, 0.0, 0.0875, 0.0, 0.0625, 0.0, 0.08125, 0.0, 0.0625, 0.0, 0.06875, 0.0, 0.075, 0.0, 0.08125, 0.0, 0.06875, 0.0, 0.375, 0.0, 0.3875, 0.0, 0.3812, 0.0, 0.3688, 0.0, 0.3875, 0.0, 0.375, 0.0, 0.3688, 0.0, 0.3938, 0.0, 0.3875, 0.0, 0.3625, 0.0, 0.3938, 0.0, 0.3688, 0.0, 0.3625, 0.0, 0.4, 0.0, 0.3938, 0.0, 0.3562, 0.0, 0.4, 0.0, 0.3625, 0.0, 0.3562, 0.0, 0.4062, 0.0, 0.4, 0.0, 0.35, 0.0, 0.4062, 0.0, 0.3562, 0.0, 0.35, 0.0, 0.4125, 0.0, 0.4062, 0.0, 0.3438, 0.0, 0.4125, 0.0, 0.35, 0.0, 0.3375, 0.0, 0.4125, 0.0, 0.3438, 0.0, 0.3375, 0.0, 0.4187, 0.0, 0.4125, 0.0, 0.3313, 0.0, 0.4187, 0.0, 0.3375, 0.0, 0.3313, 0.0, 0.425, 0.0, 0.4187, 0.0, 0.325, 0.0, 0.425, 0.0, 0.3313, 0.0, 0.325, 0.0, 0.4313, 0.0, 0.425, 0.0, 0.3187, 0.0, 0.4313, 0.0, 0.325, 0.0, 0.3187, 0.0, 0.4375, 0.0, 0.4313, 0.0, 0.3125, 0.0, 0.85, 0.0, 0.3187, 0.0, 0.85, 0.0, 0.8438, 0.0, 0.3187, 0.0, 0.8438, 0.0, 0.4375, 0.0, 0.3187, 0.0, 0.8375, 0.0, 0.4375, 0.0, 0.8438, 0.0, 0.3125, 0.0, 0.8562, 0.0, 0.85, 0.0, 0.8313, 0.0, 0.4375, 0.0, 0.8375, 0.0, 0.3125, 0.0, 0.8625, 0.0, 0.8562, 0.0, 0.825, 0.0, 0.4375, 0.0, 0.8313, 0.0, 0.825, 0.0, 0.4437, 0.0, 0.4375, 0.0, 0.3125, 0.0, 0.8687, 0.0, 0.8625, 0.0, 0.8188, 0.0, 0.4437, 0.0, 0.825, 0.0, 0.3125, 0.0, 0.875, 0.0, 0.8687, 0.0, 0.3063, 0.0, 0.875, 0.0, 0.3125, 0.0, 0.8125, 0.0, 0.4437, 0.0, 0.8188, 0.0, 0.3063, 0.0, 0.8813, 0.0, 0.875, 0.0, 0.8062, 0.0, 0.4437, 0.0, 0.8125, 0.0, 0.3063, 0.0, 0.8875, 0.0, 0.8813, 0.0, 0.3063, 0.0, 0.8938, 0.0, 0.8875, 0.0, 0.8, 0.0, 0.4437, 0.0, 0.8062, 0.0, 0.8, 0.0, 0.45, 0.0, 0.4437, 0.0, 0.3063, 0.0, 0.9, 0.0, 0.8938, 0.0, 0.7937, 0.0, 0.45, 0.0, 0.8, 0.0, 0.3, 0.0, 0.9, 0.0, 0.3063, 0.0, 0.3, 0.0, 0.9062, 0.0, 0.9, 0.0, 0.7875, 0.0, 0.45, 0.0, 0.7937, 0.0, 0.3, 0.0, 0.9125, 0.0, 0.9062, 0.0, 0.7812, 0.0, 0.45, 0.0, 0.7875, 0.0, 0.3, 0.0, 0.9187, 0.0, 0.9125, 0.0, 0.7812, 0.0, 0.4563, 0.0, 0.45, 0.0, 0.3, 0.0, 0.9937, 0.0, 1.0, 0.0, 0.9937, 0.0, 0.9875, 0.0, 0.3, 0.0, 0.9875, 0.0, 0.9187, 0.0, 0.3, 0.0, 0.775, 0.0, 0.4563, 0.0, 0.7812, 0.0, 0.9875, 0.0, 0.9438, 0.0, 0.9187, 0.0, 0.9438, 0.0, 0.925, 0.0, 0.9187, 0.0, 0.9438, 0.0, 0.9375, 0.0, 0.925, 0.0, 0.9375, 0.0, 0.9312, 0.0, 0.925, 0.0, 0.9875, 0.0, 0.95, 0.0, 0.9438, 0.0, 0.7688, 0.0, 0.4563, 0.0, 0.775, 0.0, 0.9875, 0.0, 0.9563, 0.0, 0.95, 0.0, 0.9875, 0.0, 0.9625, 0.0, 0.9563, 0.0, 0.9875, 0.0, 0.9688, 0.0, 0.9625, 0.0, 0.9875, 0.0, 0.975, 0.0, 0.9688, 0.0, 0.9875, 0.0, 0.9812, 0.0, 0.975, 0.0, 0.7625, 0.0, 0.4563, 0.0, 0.7688, 0.0, 0.7625, 0.0, 0.4625, 0.0, 0.4563, 0.0, 0.7563, 0.0, 0.4625, 0.0, 0.7625, 0.0, 0.75, 0.0, 0.4625, 0.0, 0.7563, 0.0, 0.75, 0.0, 0.4688, 0.0, 0.4625, 0.0, 0.7437, 0.0, 0.4688, 0.0, 0.75, 0.0, 0.7375, 0.0, 0.4688, 0.0, 0.7437, 0.0, 0.7375, 0.0, 0.475, 0.0, 0.4688, 0.0, 0.7312, 0.0, 0.475, 0.0, 0.7375, 0.0, 0.725, 0.0, 0.475, 0.0, 0.7312, 0.0, 0.7188, 0.0, 0.475, 0.0, 0.725, 0.0, 0.7188, 0.0, 0.4812, 0.0, 0.475, 0.0, 0.7125, 0.0, 0.4812, 0.0, 0.7188, 0.0, 0.7063, 0.0, 0.4812, 0.0, 0.7125, 0.0, 0.7, 0.0, 0.4812, 0.0, 0.7063, 0.0, 0.6938, 0.0, 0.4812, 0.0, 0.7, 0.0, 0.6875, 0.0, 0.4812, 0.0, 0.6938, 0.0, 0.6812, 0.0, 0.4812, 0.0, 0.6875, 0.0, 0.6812, 0.0, 0.4875, 0.0, 0.4812, 0.0, 0.675, 0.0, 0.4875, 0.0, 0.6812, 0.0, 0.6687, 0.0, 0.4875, 0.0, 0.675, 0.0, 0.6625, 0.0, 0.4875, 0.0, 0.6687, 0.0, 0.6562, 0.0, 0.4875, 0.0, 0.6625, 0.0, 0.6562, 0.0, 0.4938, 0.0, 0.4875, 0.0, 0.65, 0.0, 0.4938, 0.0, 0.6562, 0.0, 0.6438, 0.0, 0.4938, 0.0, 0.65, 0.0, 0.6438, 0.0, 0.5, 0.0, 0.4938, 0.0, 0.6375, 0.0, 0.5, 0.0, 0.6438, 0.0, 0.6313, 0.0, 0.5, 0.0, 0.6375, 0.0, 0.6313, 0.0, 0.5063, 0.0, 0.5, 0.0, 0.625, 0.0, 0.5063, 0.0, 0.6313, 0.0, 0.6187, 0.0, 0.5063, 0.0, 0.625, 0.0, 0.6187, 0.0, 0.5125, 0.0, 0.5063, 0.0, 0.6125, 0.0, 0.5125, 0.0, 0.6187, 0.0, 0.6125, 0.0, 0.5188, 0.0, 0.5125, 0.0, 0.6125, 0.0, 0.5312, 0.0, 0.5188, 0.0, 0.5312, 0.0, 0.525, 0.0, 0.5188, 0.0, 0.6125, 0.0, 0.5375, 0.0, 0.5312, 0.0, 0.6125, 0.0, 0.5437, 0.0, 0.5375, 0.0, 0.6125, 0.0, 0.55, 0.0, 0.5437, 0.0, 0.6125, 0.0, 0.5562, 0.0, 0.55, 0.0, 0.6125, 0.0, 0.5625, 0.0, 0.5562, 0.0, 0.6125, 0.0, 0.5688, 0.0, 0.5625, 0.0, 0.6125, 0.0, 0.575, 0.0, 0.5688, 0.0, 0.6125, 0.0, 0.5813, 0.0, 0.575, 0.0, 0.6125, 0.0, 0.5875, 0.0, 0.5813, 0.0, 0.6125, 0.0, 0.5938, 0.0, 0.5875, 0.0, 0.6125, 0.0, 0.6, 0.0, 0.5938, 0.0, 0.6125, 0.0, 0.6062, 0.0, 0.6, 0.0, 0.2188, 0.0, 0.2313, 0.0, 0.225, 0.0, 0.2188, 0.0, 0.2375, 0.0, 0.2313, 0.0, 0.2125, 0.0, 0.2375, 0.0, 0.2188, 0.0, 0.2125, 0.0, 0.2438, 0.0, 0.2375, 0.0, 0.2062, 0.0, 0.2438, 0.0, 0.2125, 0.0, 0.2062, 0.0, 0.25, 0.0, 0.2438, 0.0, 0.2, 0.0, 0.25, 0.0, 0.2062, 0.0, 0.2, 0.0, 0.2562, 0.0, 0.25, 0.0, 0.1937, 0.0, 0.2562, 0.0, 0.2, 0.0, 0.1937, 0.0, 0.2625, 0.0, 0.2562, 0.0, 0.1875, 0.0, 0.2625, 0.0, 0.1937, 0.0, 0.1875, 0.0, 0.2688, 0.0, 0.2625, 0.0, 0.1813, 0.0, 0.2688, 0.0, 0.1875, 0.0, 0.1813, 0.0, 0.275, 0.0, 0.2688, 0.0, 0.175, 0.0, 0.275, 0.0, 0.1813, 0.0, 0.175, 0.0, 0.2812, 0.0, 0.275, 0.0, 0.1688, 0.0, 0.2812, 0.0, 0.175, 0.0, 0.1688, 0.0, 0.2875, 0.0, 0.2812, 0.0, 0.1625, 0.0, 0.2875, 0.0, 0.1688, 0.0, 0.1625, 0.0, 0.2937, 0.0, 0.2875, 0.0, 0.1562, 0.0, 0.2937, 0.0, 0.1625, 0.0, 0.1562, 0.0, 0.0, 0.0, 0.2937, 0.0, 0.15, 0.0, 0.0, 0.0, 0.1562, 0.0, 0.1437, 0.0, 0.0, 0.0, 0.15, 0.0, 0.1437, 0.0, 0.00625, 0.0, 0.0, 0.0, 0.1375, 0.0, 0.00625, 0.0, 0.1437, 0.0, 0.1375, 0.0, 0.0125, 0.0, 0.00625, 0.0, 0.1312, 0.0, 0.0125, 0.0, 0.1375, 0.0, 0.1312, 0.0, 0.01875, 0.0, 0.0125, 0.0, 0.125, 0.0, 0.01875, 0.0, 0.1312, 0.0, 0.125, 0.0, 0.025, 0.0, 0.01875, 0.0, 0.1187, 0.0, 0.025, 0.0, 0.125, 0.0, 0.1187, 0.0, 0.03125, 0.0, 0.025, 0.0, 0.1125, 0.0, 0.03125, 0.0, 0.1187, 0.0, 0.1125, 0.0, 0.0375, 0.0, 0.03125, 0.0, 0.1063, 0.0, 0.0375, 0.0, 0.1125, 0.0, 0.1063, 0.0, 0.04375, 0.0, 0.0375, 0.0, 0.1, 0.0, 0.04375, 0.0, 0.1063, 0.0, 0.1, 0.0, 0.05, 0.0, 0.04375, 0.0, 0.09375, 0.0, 0.05, 0.0, 0.1, 0.0, 0.09375, 0.0, 0.05625, 0.0, 0.05, 0.0, 0.0875, 0.0, 0.05625, 0.0, 0.09375, 0.0, 0.0875, 0.0, 0.0625, 0.0, 0.05625, 0.0, 0.08125, 0.0, 0.0625, 0.0, 0.0875, 0.0, 0.08125, 0.0, 0.06875, 0.0, 0.0625, 0.0, 0.075, 0.0, 0.06875, 0.0, 0.08125, 0.0, 0.0125, 0.0, 0.00625, 0.0, 0.00625, 0.0, 0.0125, 0.0, 0.3812, 0.0, 0.375, 0.0, 0.375, 0.0, 0.3812, 0.0, 0.9875, 0.0, 0.9812, 0.0, 0.9812, 0.0, 0.9875, 0.0, 0.7125, 0.0, 0.7063, 0.0, 0.7063, 0.0, 0.7125, 0.0, 0.0375, 0.0, 0.03125, 0.0, 0.03125, 0.0, 0.0375, 0.0, 0.3187, 0.0, 0.3125, 0.0, 0.3125, 0.0, 0.3187, 0.0, 0.6687, 0.0, 0.6625, 0.0, 0.6625, 0.0, 0.6687, 0.0, 0.4062, 0.0, 0.4, 0.0, 0.4, 0.0, 0.4062, 0.0, 0.0625, 0.0, 0.05625, 0.0, 0.05625, 0.0, 0.0625, 0.0, 0.3438, 0.0, 0.3375, 0.0, 0.3375, 0.0, 0.3438, 0.0, 0.675, 0.0, 0.6687, 0.0, 0.6687, 0.0, 0.675, 0.0, 0.7375, 0.0, 0.7312, 0.0, 0.7312, 0.0, 0.7375, 0.0, 0.8687, 0.0, 0.8625, 0.0, 0.8625, 0.0, 0.8687, 0.0, 0.3688, 0.0, 0.3625, 0.0, 0.3625, 0.0, 0.3688, 0.0, 0.7, 0.0, 0.6938, 0.0, 0.6938, 0.0, 0.7, 0.0, 0.1562, 0.0, 0.15, 0.0, 0.15, 0.0, 0.1562, 0.0, 0.725, 0.0, 0.7188, 0.0, 0.7188, 0.0, 0.725, 0.0, 0.6187, 0.0, 0.6125, 0.0, 0.6125, 0.0, 0.6187, 0.0, 0.3938, 0.0, 0.3875, 0.0, 0.3875, 0.0, 0.3938, 0.0, 0.4563, 0.0, 0.45, 0.0, 0.45, 0.0, 0.4563, 0.0, 0.025, 0.0, 0.01875, 0.0, 0.01875, 0.0, 0.025, 0.0, 0.4812, 0.0, 0.475, 0.0, 0.475, 0.0, 0.4812, 0.0, 0.8, 0.0, 0.7937, 0.0, 0.7937, 0.0, 0.8, 0.0, 0.5063, 0.0, 0.5, 0.0, 0.5, 0.0, 0.5063, 0.0, 0.7875, 0.0, 0.7812, 0.0, 0.7812, 0.0, 0.7875, 0.0, 0.075, 0.0, 0.06875, 0.0, 0.06875, 0.0, 0.075, 0.0, 0.4313, 0.0, 0.425, 0.0, 0.425, 0.0, 0.4313, 0.0, 0.5312, 0.0, 0.525, 0.0, 0.525, 0.0, 0.5312, 0.0, 0.8125, 0.0, 0.8062, 0.0, 0.8062, 0.0, 0.8125, 0.0, 0.75, 0.0, 0.7437, 0.0, 0.7437, 0.0, 0.75, 0.0, 0.4437, 0.0, 0.4375, 0.0, 0.4375, 0.0, 0.4437, 0.0, 0.5562, 0.0, 0.55, 0.0, 0.55, 0.0, 0.5562, 0.0, 0.8375, 0.0, 0.8313, 0.0, 0.8313, 0.0, 0.8375, 0.0, 0.4688, 0.0, 0.4625, 0.0, 0.4625, 0.0, 0.4688, 0.0, 0.5813, 0.0, 0.575, 0.0, 0.575, 0.0, 0.5813, 0.0, 0.8625, 0.0, 0.8562, 0.0, 0.8562, 0.0, 0.8625, 0.0, 0.4938, 0.0, 0.4875, 0.0, 0.4875, 0.0, 0.4938, 0.0, 0.1375, 0.0, 0.1312, 0.0, 0.1312, 0.0, 0.1375, 0.0, 0.1625, 0.0, 0.1562, 0.0, 0.1562, 0.0, 0.1625, 0.0, 0.5188, 0.0, 0.5125, 0.0, 0.5125, 0.0, 0.5188, 0.0, 0.6062, 0.0, 0.6, 0.0, 0.6, 0.0, 0.6062, 0.0, 0.6313, 0.0, 0.625, 0.0, 0.625, 0.0, 0.6313, 0.0, 0.7812, 0.0, 0.775, 0.0, 0.775, 0.0, 0.7812, 0.0, 0.15, 0.0, 0.1437, 0.0, 0.1437, 0.0, 0.15, 0.0, 0.2688, 0.0, 0.2625, 0.0, 0.2625, 0.0, 0.2688, 0.0, 0.5437, 0.0, 0.5375, 0.0, 0.5375, 0.0, 0.5437, 0.0, 0.175, 0.0, 0.1688, 0.0, 0.1688, 0.0, 0.175, 0.0, 0.2125, 0.0, 0.2062, 0.0, 0.2062, 0.0, 0.2125, 0.0, 0.5688, 0.0, 0.5625, 0.0, 0.5625, 0.0, 0.5688, 0.0, 0.2, 0.0, 0.1937, 0.0, 0.1937, 0.0, 0.2, 0.0, 0.2375, 0.0, 0.2313, 0.0, 0.2313, 0.0, 0.2375, 0.0, 0.5938, 0.0, 0.5875, 0.0, 0.5875, 0.0, 0.5938, 0.0, 0.875, 0.0, 0.8687, 0.0, 0.8687, 0.0, 0.875, 0.0, 0.9125, 0.0, 0.9062, 0.0, 0.9062, 0.0, 0.9125, 0.0, 0.225, 0.0, 0.2188, 0.0, 0.2188, 0.0, 0.225, 0.0, 0.9, 0.0, 0.8938, 0.0, 0.8938, 0.0, 0.9, 0.0, 0.6562, 0.0, 0.65, 0.0, 0.65, 0.0, 0.6562, 0.0, 0.9375, 0.0, 0.9312, 0.0, 0.9312, 0.0, 0.9375, 0.0, 0.925, 0.0, 0.9187, 0.0, 0.9187, 0.0, 0.925, 0.0, 0.6812, 0.0, 0.675, 0.0, 0.675, 0.0, 0.6812, 0.0, 0.9625, 0.0, 0.9563, 0.0, 0.9563, 0.0, 0.9625, 0.0, 0.2625, 0.0, 0.2562, 0.0, 0.2562, 0.0, 0.2625, 0.0, 0.6438, 0.0, 0.6375, 0.0, 0.6375, 0.0, 0.6438, 0.0, 0.7063, 0.0, 0.7, 0.0, 0.7, 0.0, 0.7063, 0.0, 0.65, 0.0, 0.6438, 0.0, 0.6438, 0.0, 0.65, 0.0, 0.95, 0.0, 0.9438, 0.0, 0.9438, 0.0, 0.95, 0.0, 0.0875, 0.0, 0.08125, 0.0, 0.08125, 0.0, 0.0875, 0.0, 0.25, 0.0, 0.2438, 0.0, 0.2438, 0.0, 0.25, 0.0, 0.975, 0.0, 0.9688, 0.0, 0.9688, 0.0, 0.975, 0.0, 0.825, 0.0, 0.8188, 0.0, 0.8188, 0.0, 0.825, 0.0, 0.2875, 0.0, 0.2812, 0.0, 0.2812, 0.0, 0.2875, 0.0, 0.9937, 0.0, 1.0, 0.0, 1.0, 0.0, 0.9937, 0.0, 0.275, 0.0, 0.2688, 0.0, 0.2688, 0.0, 0.275, 0.0, 0.3125, 0.0, 0.3063, 0.0, 0.3063, 0.0, 0.3125, 0.0, 0.7563, 0.0, 0.75, 0.0, 0.75, 0.0, 0.7563, 0.0, 0.00625, 0.0, 0.0, 0.0, 0.0, 0.0, 0.00625, 0.0, 0.3375, 0.0, 0.3313, 0.0, 0.3313, 0.0, 0.3375, 0.0, 0.6938, 0.0, 0.6875, 0.0, 0.6875, 0.0, 0.6938, 0.0, 0.2937, 0.0, 0.2875, 0.0, 0.2875, 0.0, 0.2937, 0.0, 0.7625, 0.0, 0.7563, 0.0, 0.7563, 0.0, 0.7625, 0.0, 0.3625, 0.0, 0.3562, 0.0, 0.3562, 0.0, 0.3625, 0.0, 0.7188, 0.0, 0.7125, 0.0, 0.7125, 0.0, 0.7188, 0.0, 0.1, 0.0, 0.09375, 0.0, 0.09375, 0.0, 0.1, 0.0, 0.1125, 0.0, 0.1063, 0.0, 0.1063, 0.0, 0.1125, 0.0, 0.325, 0.0, 0.3187, 0.0, 0.3187, 0.0, 0.325, 0.0, 0.03125, 0.0, 0.025, 0.0, 0.025, 0.0, 0.03125, 0.0, 0.3875, 0.0, 0.3812, 0.0, 0.3812, 0.0, 0.3875, 0.0, 0.7437, 0.0, 0.7375, 0.0, 0.7375, 0.0, 0.7437, 0.0, 0.85, 0.0, 0.8438, 0.0, 0.8438, 0.0, 0.85, 0.0, 0.35, 0.0, 0.3438, 0.0, 0.3438, 0.0, 0.35, 0.0, 0.05625, 0.0, 0.05, 0.0, 0.05, 0.0, 0.05625, 0.0, 0.375, 0.0, 0.3688, 0.0, 0.3688, 0.0, 0.375, 0.0, 0.08125, 0.0, 0.075, 0.0, 0.075, 0.0, 0.08125, 0.0, 0.2438, 0.0, 0.2375, 0.0, 0.2375, 0.0, 0.2438, 0.0, 0.8062, 0.0, 0.8, 0.0, 0.8, 0.0, 0.8062, 0.0, 0.7312, 0.0, 0.725, 0.0, 0.725, 0.0, 0.7312, 0.0, 0.4125, 0.0, 0.4062, 0.0, 0.4062, 0.0, 0.4125, 0.0, 0.1875, 0.0, 0.1813, 0.0, 0.1813, 0.0, 0.1875, 0.0, 0.6125, 0.0, 0.6062, 0.0, 0.6062, 0.0, 0.6125, 0.0, 0.7688, 0.0, 0.7625, 0.0, 0.7625, 0.0, 0.7688, 0.0, 0.125, 0.0, 0.1187, 0.0, 0.1187, 0.0, 0.125, 0.0, 0.8313, 0.0, 0.825, 0.0, 0.825, 0.0, 0.8313, 0.0, 0.01875, 0.0, 0.0125, 0.0, 0.0125, 0.0, 0.01875, 0.0, 0.4, 0.0, 0.3938, 0.0, 0.3938, 0.0, 0.4, 0.0, 0.1063, 0.0, 0.1, 0.0, 0.1, 0.0, 0.1063, 0.0, 0.7937, 0.0, 0.7875, 0.0, 0.7875, 0.0, 0.7937, 0.0, 0.8562, 0.0, 0.85, 0.0, 0.85, 0.0, 0.8562, 0.0, 0.04375, 0.0, 0.0375, 0.0, 0.0375, 0.0, 0.04375, 0.0, 0.4375, 0.0, 0.4313, 0.0, 0.4313, 0.0, 0.4375, 0.0, 0.8188, 0.0, 0.8125, 0.0, 0.8125, 0.0, 0.8188, 0.0, 0.8813, 0.0, 0.875, 0.0, 0.875, 0.0, 0.8813, 0.0, 0.06875, 0.0, 0.0625, 0.0, 0.0625, 0.0, 0.06875, 0.0, 0.425, 0.0, 0.4187, 0.0, 0.4187, 0.0, 0.425, 0.0, 0.775, 0.0, 0.7688, 0.0, 0.7688, 0.0, 0.775, 0.0, 0.1312, 0.0, 0.125, 0.0, 0.125, 0.0, 0.1312, 0.0, 0.4625, 0.0, 0.4563, 0.0, 0.4563, 0.0, 0.4625, 0.0, 0.4875, 0.0, 0.4812, 0.0, 0.4812, 0.0, 0.4875, 0.0, 0.2562, 0.0, 0.25, 0.0, 0.25, 0.0, 0.2562, 0.0, 0.45, 0.0, 0.4437, 0.0, 0.4437, 0.0, 0.45, 0.0, 0.5125, 0.0, 0.5063, 0.0, 0.5063, 0.0, 0.5125, 0.0, 0.475, 0.0, 0.4688, 0.0, 0.4688, 0.0, 0.475, 0.0, 0.5375, 0.0, 0.5312, 0.0, 0.5312, 0.0, 0.5375, 0.0, 0.9312, 0.0, 0.925, 0.0, 0.925, 0.0, 0.9312, 0.0, 0.5, 0.0, 0.4938, 0.0, 0.4938, 0.0, 0.5, 0.0, 0.1813, 0.0, 0.175, 0.0, 0.175, 0.0, 0.1813, 0.0, 0.5625, 0.0, 0.5562, 0.0, 0.5562, 0.0, 0.5625, 0.0, 0.1187, 0.0, 0.1125, 0.0, 0.1125, 0.0, 0.1187, 0.0, 0.525, 0.0, 0.5188, 0.0, 0.5188, 0.0, 0.525, 0.0, 0.2062, 0.0, 0.2, 0.0, 0.2, 0.0, 0.2062, 0.0, 0.5875, 0.0, 0.5813, 0.0, 0.5813, 0.0, 0.5875, 0.0, 0.2313, 0.0, 0.225, 0.0, 0.225, 0.0, 0.2313, 0.0, 0.4187, 0.0, 0.4125, 0.0, 0.4125, 0.0, 0.4187, 0.0, 0.9563, 0.0, 0.95, 0.0, 0.95, 0.0, 0.9563, 0.0, 0.55, 0.0, 0.5437, 0.0, 0.5437, 0.0, 0.55, 0.0, 0.9812, 0.0, 0.975, 0.0, 0.975, 0.0, 0.9812, 0.0, 0.1437, 0.0, 0.1375, 0.0, 0.1375, 0.0, 0.1437, 0.0, 0.9062, 0.0, 0.9, 0.0, 0.9, 0.0, 0.9062, 0.0, 0.8938, 0.0, 0.8875, 0.0, 0.8875, 0.0, 0.8938, 0.0, 0.1688, 0.0, 0.1625, 0.0, 0.1625, 0.0, 0.1688, 0.0, 0.2812, 0.0, 0.275, 0.0, 0.275, 0.0, 0.2812, 0.0, 0.6875, 0.0, 0.6812, 0.0, 0.6812, 0.0, 0.6875, 0.0, 0.1937, 0.0, 0.1875, 0.0, 0.1875, 0.0, 0.1937, 0.0, 0.575, 0.0, 0.5688, 0.0, 0.5688, 0.0, 0.575, 0.0, 0.6375, 0.0, 0.6313, 0.0, 0.6313, 0.0, 0.6375, 0.0, 0.9187, 0.0, 0.9125, 0.0, 0.9125, 0.0, 0.9187, 0.0, 1.0, 0.0, 0.3, 0.0, 0.3, 0.0, 1.0, 0.0, 0.2188, 0.0, 0.2125, 0.0, 0.2125, 0.0, 0.2188, 0.0, 0.6, 0.0, 0.5938, 0.0, 0.5938, 0.0, 0.6, 0.0, 0.0, 0.0, 0.2937, 0.0, 0.2937, 0.0, 0.0, 0.0, 0.6625, 0.0, 0.6562, 0.0, 0.6562, 0.0, 0.6625, 0.0, 0.9438, 0.0, 0.9375, 0.0, 0.9375, 0.0, 0.9438, 0.0, 0.05, 0.0, 0.04375, 0.0, 0.04375, 0.0, 0.05, 0.0, 0.3063, 0.0, 0.3, 0.0, 0.3, 0.0, 0.3063, 0.0, 0.9688, 0.0, 0.9625, 0.0, 0.9625, 0.0, 0.9688, 0.0, 0.8875, 0.0, 0.8813, 0.0, 0.8813, 0.0, 0.8875, 0.0, 0.8438, 0.0, 0.8375, 0.0, 0.8375, 0.0, 0.8438, 0.0, 0.625, 0.0, 0.6187, 0.0, 0.6187, 0.0, 0.625, 0.0, 0.3313, 0.0, 0.325, 0.0, 0.325, 0.0, 0.3313, 0.0, 0.9937, 0.0, 0.9875, 0.0, 0.9875, 0.0, 0.9937, 0.0, 0.3562, 0.0, 0.35, 0.0, 0.35, 0.0, 0.3562, 0.0, 0.09375, 0.0, 0.0875, 0.0, 0.0875, 0.0, 0.09375, 0.0])
me_path208.materials.append(mat_svgmat_006)
me_path208.auto_texspace = False
me_path208.update()

# ---- objects
ob_octagon = bpy.data.objects.new('Octagon', me_cylinder_002)
ob_octagon_hole = bpy.data.objects.new('Octagon hole', me_cylinder_003)
ob_icon = bpy.data.objects.new('Icon', me_path208)
ob_empty = bpy.data.objects.new('Empty', None)

# ---- transforms, parenting, visibility, modifiers, constraints
ob_octagon.location = (0.0, 0.0, 1.0)
_m = ob_octagon.modifiers.new('Add hole', 'BOOLEAN')
_m.object = ob_octagon_hole
_m = ob_octagon.modifiers.new('Add face', 'BOOLEAN')
_m.object = ob_icon
_m.operation = 'UNION'
_m = ob_octagon.modifiers.new('Array', 'ARRAY')
_m.use_relative_offset = False
_m.relative_offset_displace = (0.0, 0.0, 0.0)
_m.use_merge_vertices = True
_m.use_object_offset = True
_m.offset_object = ob_empty
ob_octagon_hole.location = (6.069e-09, -1.582e-08, 2.75)
ob_octagon_hole.rotation_euler = (0.0, -0.0, 0.3927)
ob_octagon_hole.scale = (5.95, 5.95, 2.0)
ob_icon.location = (0.0, 0.5, 1.0)
ob_icon.scale = (75.0, 75.0, 10.65)
_m = ob_icon.modifiers.new('Decimate', 'DECIMATE')
_m.ratio = 0.5
ob_empty.location = (0.0, 0.0, -1.0)
ob_empty.rotation_euler = (3.142, -0.0, 0.0)
ob_empty.empty_image_offset = (0.0, 0.0)

# ---- collection membership
scene.collection.objects.link(ob_octagon)
scene.collection.objects.link(ob_octagon_hole)
scene.collection.objects.link(ob_icon)
scene.collection.objects.link(ob_empty)

# ---- scene / render settings (as saved in the file)
scene.frame_start = 1; scene.frame_end = 250; scene.frame_set(3)
scene.render.engine = 'BLENDER_EEVEE_NEXT'
scene.cycles.sampling_pattern = 'TABULATED_SOBOL'
scene.cycles.use_light_tree = False
scene.view_settings.view_transform = 'Standard'
bpy.context.view_layer.update()

# ---- added for rendering (the .blend has no active camera and no usable light): camera, sun
cam_auto = bpy.data.cameras.new('AutoCamera')
cam_auto.lens = 50.0
cam_auto.sensor_width = 36.0
cam_auto.clip_end = 1000.0
ob_auto_camera = bpy.data.objects.new('AutoCamera', cam_auto)
scene.collection.objects.link(ob_auto_camera)
ob_auto_camera.location = (21.2812, -25.5374, 18.3999)
ob_auto_camera.rotation_euler = (1.09748, -7.21219e-08, 0.694738)
scene.camera = ob_auto_camera
light_auto_sun = bpy.data.lights.new('AutoSun', 'SUN')
light_auto_sun.energy = 3.0
light_auto_sun.angle = 0.0523599
ob_auto_sun = bpy.data.objects.new('AutoSun', light_auto_sun)
scene.collection.objects.link(ob_auto_sun)
ob_auto_sun.rotation_euler = (0.872665, 0.174533, 0.523599)
bpy.context.view_layer.update()
